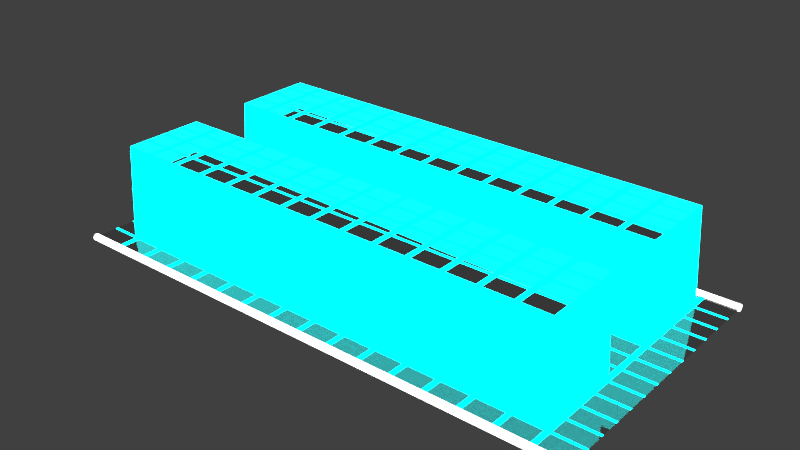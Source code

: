# Source: track01.005.blend  (saved by Blender 2.79.0; exported with 4.5.12 LTS)
import bpy
from mathutils import Matrix  # noqa: F401  (used for matrix-valued properties, if any)

bpy.ops.wm.read_factory_settings(use_empty=True)
scene = bpy.context.scene
scene.name = 'Scene'

# ---- collections
col_collection_1 = bpy.data.collections.new('Collection 1'); scene.collection.children.link(col_collection_1)

# ---- materials (node trees are filled in below, after node groups)
mat_neon_white = bpy.data.materials.new('neon_white')
mat_neon_white.alpha_threshold = 0.0
mat_neon_white.roughness = 0.5
mat_bottom_white_glass = bpy.data.materials.new('bottom_white_glass')
mat_bottom_white_glass.alpha_threshold = 0.0
mat_bottom_white_glass.roughness = 0.5
mat_bottom_white_glass.line_color = (0.0, 0.0, 0.0, 1.0)
mat_neon_light_blue = bpy.data.materials.new('neon_light_blue')
mat_neon_light_blue.alpha_threshold = 0.0
mat_neon_light_blue.roughness = 0.5

# ---- material node trees
mat_neon_white.use_nodes = True; mat_neon_white.node_tree.nodes.clear()
_N = mat_neon_white.node_tree.nodes; _L = mat_neon_white.node_tree.links
n0 = _N.new('ShaderNodeOutputMaterial'); n0.name = 'Material Output'; n0.location = (300, 300)
n1 = _N.new('ShaderNodeEmission'); n1.name = 'Emission'; n1.location = (10, 300)
n1.inputs[0].default_value = (0.8, 0.8, 0.8, 1.0)
n1.inputs[1].default_value = 5.0
_L.new(n1.outputs[0], n0.inputs[0])
n0.is_active_output = True
mat_bottom_white_glass.use_nodes = True; mat_bottom_white_glass.node_tree.nodes.clear()
_N = mat_bottom_white_glass.node_tree.nodes; _L = mat_bottom_white_glass.node_tree.links
n0 = _N.new('ShaderNodeOutputMaterial'); n0.name = 'Material Output'; n0.location = (300, 300)
n1 = _N.new('ShaderNodeBsdfGlass'); n1.name = 'Glass BSDF'; n1.location = (10, 300)
n1.distribution = 'BECKMANN'
n1.inputs[0].default_value = (0.7224, 0.7224, 0.7224, 1.0)
n1.inputs[2].default_value = 1.45
_L.new(n1.outputs[0], n0.inputs[0])
n0.is_active_output = True
mat_neon_light_blue.use_nodes = True; mat_neon_light_blue.node_tree.nodes.clear()
_N = mat_neon_light_blue.node_tree.nodes; _L = mat_neon_light_blue.node_tree.links
n0 = _N.new('ShaderNodeOutputMaterial'); n0.name = 'Material Output'; n0.location = (300, 300)
n1 = _N.new('ShaderNodeEmission'); n1.name = 'Emission'; n1.location = (10, 300)
n1.inputs[0].default_value = (0.0, 0.8, 0.7922, 1.0)
n1.inputs[1].default_value = 10.0
_L.new(n1.outputs[0], n0.inputs[0])
n0.is_active_output = True

# ---- world
world_world = bpy.data.worlds.new('World'); scene.world = world_world
world_world.color = (0.05088, 0.05088, 0.05088)
world_world.use_sun_shadow = False
world_world.sun_shadow_jitter_overblur = 0.0
world_world.cycles.sampling_method = 'MANUAL'

# ---- meshes
me_cylinder_002 = bpy.data.meshes.new('Cylinder.002')
me_cylinder_002.from_pydata([(-39.99, 21.0, -3.46e-06), (40.04, 21.0, 2.582e-06), (-39.99, 20.99, -0.09758), (40.04, 20.99, -0.09758), (-39.99, 20.96, -0.1914), (40.04, 20.96, -0.1914), (-39.99, 20.92, -0.2779), (40.04, 20.92, -0.2779), (-39.99, 20.85, -0.3537), (40.04, 20.85, -0.3537), (-39.99, 20.78, -0.4159), (40.04, 20.78, -0.4159), (-39.99, 20.69, -0.4621), (40.04, 20.69, -0.4621), (-39.99, 20.6, -0.4906), (40.04, 20.6, -0.4906), (-39.99, 20.5, -0.5002), (40.04, 20.5, -0.5002), (-39.99, 20.4, -0.4906), (40.04, 20.4, -0.4906), (-39.99, 20.31, -0.4621), (40.04, 20.31, -0.4621), (-39.99, 20.22, -0.4159), (40.04, 20.22, -0.4159), (-39.99, 20.15, -0.3537), (40.04, 20.15, -0.3537), (-39.99, 20.08, -0.2779), (40.04, 20.08, -0.2779), (-39.99, 20.04, -0.1914), (40.04, 20.04, -0.1914), (-39.99, 20.01, -0.09758), (40.04, 20.01, -0.09758), (-39.99, 20.0, -3.297e-06), (40.04, 20.0, 2.745e-06), (-39.99, 20.01, 0.09758), (40.04, 20.01, 0.09758), (-39.99, 20.04, 0.1914), (40.04, 20.04, 0.1914), (-39.99, 20.08, 0.2779), (40.04, 20.08, 0.2779), (-39.99, 20.15, 0.3537), (40.04, 20.15, 0.3537), (-39.99, 20.22, 0.4159), (40.04, 20.22, 0.4159), (-39.99, 20.31, 0.4621), (40.04, 20.31, 0.4621), (-39.99, 20.4, 0.4906), (40.04, 20.4, 0.4906), (-39.99, 20.5, 0.5002), (40.04, 20.5, 0.5002), (-39.99, 20.6, 0.4906), (40.04, 20.6, 0.4906), (-39.99, 20.69, 0.4621), (40.04, 20.69, 0.4621), (-39.99, 20.78, 0.4159), (40.04, 20.78, 0.4159), (-39.99, 20.85, 0.3537), (40.04, 20.85, 0.3537), (-39.99, 20.92, 0.2779), (40.04, 20.92, 0.2779), (-39.99, 20.96, 0.1914), (40.04, 20.96, 0.1914), (-39.99, 20.99, 0.09758), (40.04, 20.99, 0.09758), (-40.02, -20.0, -3.025e-06), (40.01, -20.0, 3.096e-06), (-40.02, -20.01, -0.09758), (40.01, -20.01, -0.09758), (-40.02, -20.04, -0.1914), (40.01, -20.04, -0.1914), (-40.02, -20.08, -0.2779), (40.01, -20.08, -0.2779), (-40.02, -20.15, -0.3537), (40.01, -20.15, -0.3537), (-40.02, -20.22, -0.4159), (40.01, -20.22, -0.4159), (-40.02, -20.31, -0.4621), (40.01, -20.31, -0.4621), (-40.02, -20.4, -0.4906), (40.01, -20.4, -0.4906), (-40.02, -20.5, -0.5002), (40.01, -20.5, -0.5002), (-40.02, -20.6, -0.4906), (40.01, -20.6, -0.4906), (-40.02, -20.69, -0.4621), (40.01, -20.69, -0.4621), (-40.02, -20.78, -0.4159), (40.01, -20.78, -0.4159), (-40.02, -20.85, -0.3537), (40.01, -20.85, -0.3537), (-40.02, -20.92, -0.2779), (40.01, -20.92, -0.2779), (-40.02, -20.96, -0.1914), (40.01, -20.96, -0.1914), (-40.02, -20.99, -0.09758), (40.01, -20.99, -0.09758), (-40.02, -21.0, -2.862e-06), (40.01, -21.0, 3.259e-06), (-40.02, -20.99, 0.09758), (40.01, -20.99, 0.09758), (-40.02, -20.96, 0.1914), (40.01, -20.96, 0.1914), (-40.02, -20.92, 0.2779), (40.01, -20.92, 0.2779), (-40.02, -20.85, 0.3537), (40.01, -20.85, 0.3537), (-40.02, -20.78, 0.4159), (40.01, -20.78, 0.4159), (-40.02, -20.69, 0.4621), (40.01, -20.69, 0.4621), (-40.02, -20.6, 0.4906), (40.01, -20.6, 0.4906), (-40.02, -20.5, 0.5002), (40.01, -20.5, 0.5002), (-40.02, -20.4, 0.4906), (40.01, -20.4, 0.4906), (-40.02, -20.31, 0.4621), (40.01, -20.31, 0.4621), (-40.02, -20.22, 0.4159), (40.01, -20.22, 0.4159), (-40.02, -20.15, 0.3537), (40.01, -20.15, 0.3537), (-40.02, -20.08, 0.2779), (40.01, -20.08, 0.2779), (-40.02, -20.04, 0.1914), (40.01, -20.04, 0.1914), (-40.02, -20.01, 0.09758), (40.01, -20.01, 0.09758), (-40.0, -20.0, -3.91e-09), (40.0, -20.0, 7.546e-08), (-40.0, 20.0, -3.91e-09), (40.0, 20.0, 7.546e-08), (-40.0, 16.72, -3.91e-09), (-40.0, 17.12, -3.91e-09), (-40.0, 13.65, -3.91e-09), (-40.0, 14.05, -3.91e-09), (-40.0, 10.57, -3.91e-09), (-40.0, 10.97, -3.91e-09), (-40.0, 7.492, -3.91e-09), (-40.0, 7.892, -3.91e-09), (-40.0, 4.415, -3.91e-09), (-40.0, 4.815, -3.91e-09), (-40.0, 1.338, -3.91e-09), (-40.0, 1.738, -3.91e-09), (-40.0, -1.738, -3.91e-09), (-40.0, -1.338, -3.91e-09), (-40.0, -4.815, -3.91e-09), (-40.0, -4.415, -3.91e-09), (-40.0, -7.892, -3.91e-09), (-40.0, -7.492, -3.91e-09), (-40.0, -10.97, -3.91e-09), (-40.0, -10.57, -3.91e-09), (-40.0, -14.05, -3.91e-09), (-40.0, -13.65, -3.91e-09), (-40.0, -17.12, -3.91e-09), (-40.0, -16.72, -3.91e-09), (40.0, -16.72, 7.546e-08), (40.0, -17.12, 7.546e-08), (40.0, -13.65, 7.546e-08), (40.0, -14.05, 7.546e-08), (40.0, -10.57, 7.546e-08), (40.0, -10.97, 7.546e-08), (40.0, -7.492, 7.546e-08), (40.0, -7.892, 7.546e-08), (40.0, -4.415, 7.546e-08), (40.0, -4.815, 7.546e-08), (40.0, -1.338, 7.546e-08), (40.0, -1.738, 7.546e-08), (40.0, 1.738, 7.546e-08), (40.0, 1.338, 7.546e-08), (40.0, 4.815, 7.546e-08), (40.0, 4.415, 7.546e-08), (40.0, 7.892, 7.546e-08), (40.0, 7.492, 7.546e-08), (40.0, 10.97, 7.546e-08), (40.0, 10.57, 7.546e-08), (40.0, 14.05, 7.546e-08), (40.0, 13.65, 7.546e-08), (40.0, 17.12, 7.546e-08), (40.0, 16.72, 7.546e-08), (-34.6, -20.0, 1.447e-09), (-35.4, -20.0, 6.53e-10), (-29.6, -20.0, 6.407e-09), (-30.4, -20.0, 5.614e-09), (-24.6, -20.0, 1.137e-08), (-25.4, -20.0, 1.057e-08), (-19.6, -20.0, 1.633e-08), (-20.4, -20.0, 1.553e-08), (-14.6, -20.0, 2.129e-08), (-15.4, -20.0, 2.049e-08), (-9.602, -20.0, 2.625e-08), (-10.4, -20.0, 2.546e-08), (-4.602, -20.0, 3.121e-08), (-5.402, -20.0, 3.042e-08), (0.3983, -20.0, 3.617e-08), (-0.4017, -20.0, 3.538e-08), (5.398, -20.0, 4.113e-08), (4.598, -20.0, 4.034e-08), (10.4, -20.0, 4.609e-08), (9.598, -20.0, 4.53e-08), (15.4, -20.0, 5.105e-08), (14.6, -20.0, 5.026e-08), (20.4, -20.0, 5.601e-08), (19.6, -20.0, 5.522e-08), (25.4, -20.0, 6.097e-08), (24.6, -20.0, 6.018e-08), (30.4, -20.0, 6.593e-08), (29.6, -20.0, 6.514e-08), (35.4, -20.0, 7.089e-08), (34.6, -20.0, 7.01e-08), (34.6, 20.0, 7.01e-08), (35.4, 20.0, 7.089e-08), (29.6, 20.0, 6.514e-08), (30.4, 20.0, 6.593e-08), (24.6, 20.0, 6.018e-08), (25.4, 20.0, 6.097e-08), (19.6, 20.0, 5.522e-08), (20.4, 20.0, 5.601e-08), (14.6, 20.0, 5.026e-08), (15.4, 20.0, 5.105e-08), (9.598, 20.0, 4.53e-08), (10.4, 20.0, 4.609e-08), (4.598, 20.0, 4.034e-08), (5.398, 20.0, 4.113e-08), (-0.4017, 20.0, 3.538e-08), (0.3983, 20.0, 3.617e-08), (-5.402, 20.0, 3.042e-08), (-4.602, 20.0, 3.121e-08), (-10.4, 20.0, 2.546e-08), (-9.602, 20.0, 2.625e-08), (-15.4, 20.0, 2.049e-08), (-14.6, 20.0, 2.129e-08), (-20.4, 20.0, 1.553e-08), (-19.6, 20.0, 1.633e-08), (-25.4, 20.0, 1.057e-08), (-24.6, 20.0, 1.137e-08), (-30.4, 20.0, 5.614e-09), (-29.6, 20.0, 6.407e-09), (-35.4, 20.0, 6.53e-10), (-34.6, 20.0, 1.447e-09), (35.4, -17.12, 7.089e-08), (35.4, -16.72, 7.089e-08), (34.6, -16.72, 14.43), (34.6, -17.12, 7.01e-08), (30.4, -17.12, 6.593e-08), (30.4, -16.72, 14.43), (29.6, -16.72, 14.43), (29.6, -17.12, 6.514e-08), (25.4, -17.12, 6.097e-08), (25.4, -16.72, 14.43), (24.6, -16.72, 14.43), (24.6, -17.12, 6.018e-08), (20.4, -17.12, 5.601e-08), (20.4, -16.72, 14.43), (19.6, -16.72, 14.43), (19.6, -17.12, 5.522e-08), (15.4, -17.12, 5.105e-08), (15.4, -16.72, 14.43), (14.6, -16.72, 14.43), (14.6, -17.12, 5.026e-08), (10.4, -17.12, 4.609e-08), (10.4, -16.72, 14.43), (9.598, -16.72, 14.43), (9.598, -17.12, 4.53e-08), (5.398, -17.12, 4.113e-08), (5.398, -16.72, 14.43), (4.598, -16.72, 14.43), (4.598, -17.12, 4.034e-08), (0.3983, -17.12, 3.617e-08), (0.3983, -16.72, 14.43), (-0.4017, -16.72, 14.43), (-0.4017, -17.12, 3.538e-08), (-4.602, -17.12, 3.121e-08), (-4.602, -16.72, 14.43), (-5.402, -16.72, 14.43), (-5.402, -17.12, 3.042e-08), (-9.602, -17.12, 2.625e-08), (-9.602, -16.72, 14.43), (-10.4, -16.72, 14.43), (-10.4, -17.12, 2.546e-08), (-14.6, -17.12, 2.129e-08), (-14.6, -16.72, 14.43), (-15.4, -16.72, 14.43), (-15.4, -17.12, 2.049e-08), (-19.6, -17.12, 1.633e-08), (-19.6, -16.72, 14.43), (-20.4, -16.72, 14.43), (-20.4, -17.12, 1.553e-08), (-24.6, -17.12, 1.137e-08), (-24.6, -16.72, 14.43), (-25.4, -16.72, 14.43), (-25.4, -17.12, 1.057e-08), (-29.6, -17.12, 6.407e-09), (-29.6, -16.72, 14.43), (-30.4, -16.72, 14.43), (-30.4, -17.12, 5.614e-09), (-35.4, -17.12, 6.53e-10), (-34.6, -17.12, 1.447e-09), (-34.6, -16.72, 14.43), (-35.4, -16.72, 6.53e-10), (35.4, -14.05, 7.089e-08), (35.4, -13.65, 7.089e-08), (34.6, -13.65, 14.43), (34.6, -14.05, 14.43), (30.4, -14.05, 14.43), (30.4, -13.65, 14.43), (29.6, -13.65, 14.43), (29.6, -14.05, 14.43), (25.4, -14.05, 14.43), (25.4, -13.65, 14.43), (24.6, -13.65, 14.43), (24.6, -14.05, 14.43), (20.4, -14.05, 14.43), (20.4, -13.65, 14.43), (19.6, -13.65, 14.43), (19.6, -14.05, 14.43), (15.4, -14.05, 14.43), (15.4, -13.65, 14.43), (14.6, -13.65, 14.43), (14.6, -14.05, 14.43), (10.4, -14.05, 14.43), (10.4, -13.65, 14.43), (9.598, -13.65, 14.43), (9.598, -14.05, 14.43), (5.398, -14.05, 14.43), (5.398, -13.65, 14.43), (4.598, -13.65, 14.43), (4.598, -14.05, 14.43), (0.3983, -14.05, 14.43), (0.3983, -13.65, 14.43), (-0.4017, -13.65, 14.43), (-0.4017, -14.05, 14.43), (-4.602, -14.05, 14.43), (-4.602, -13.65, 14.43), (-5.402, -13.65, 14.43), (-5.402, -14.05, 14.43), (-9.602, -14.05, 14.43), (-9.602, -13.65, 14.43), (-10.4, -13.65, 14.43), (-10.4, -14.05, 14.43), (-14.6, -14.05, 14.43), (-14.6, -13.65, 14.43), (-15.4, -13.65, 14.43), (-15.4, -14.05, 14.43), (-19.6, -14.05, 14.43), (-19.6, -13.65, 14.43), (-20.4, -13.65, 14.43), (-20.4, -14.05, 14.43), (-24.6, -14.05, 14.43), (-24.6, -13.65, 14.43), (-25.4, -13.65, 14.43), (-25.4, -14.05, 14.43), (-29.6, -14.05, 14.43), (-29.6, -13.65, 14.43), (-30.4, -13.65, 14.43), (-30.4, -14.05, 14.43), (-35.4, -14.05, 6.53e-10), (-34.6, -14.05, 14.43), (-34.6, -13.65, 14.43), (-35.4, -13.65, 6.53e-10), (35.4, -10.97, 7.089e-08), (35.4, -10.57, 7.089e-08), (34.6, -10.57, 14.43), (34.6, -10.97, 14.43), (30.4, -10.97, 14.43), (30.4, -10.57, 14.43), (29.6, -10.57, 14.43), (29.6, -10.97, 14.43), (25.4, -10.97, 14.43), (25.4, -10.57, 14.43), (24.6, -10.57, 14.43), (24.6, -10.97, 14.43), (20.4, -10.97, 14.43), (20.4, -10.57, 14.43), (19.6, -10.57, 14.43), (19.6, -10.97, 14.43), (15.4, -10.97, 14.43), (15.4, -10.57, 14.43), (14.6, -10.57, 14.43), (14.6, -10.97, 14.43), (10.4, -10.97, 14.43), (10.4, -10.57, 14.43), (9.598, -10.57, 14.43), (9.598, -10.97, 14.43), (5.398, -10.97, 14.43), (5.398, -10.57, 14.43), (4.598, -10.57, 14.43), (4.598, -10.97, 14.43), (0.3983, -10.97, 14.43), (0.3983, -10.57, 14.43), (-0.4017, -10.57, 14.43), (-0.4017, -10.97, 14.43), (-4.602, -10.97, 14.43), (-4.602, -10.57, 14.43), (-5.402, -10.57, 14.43), (-5.402, -10.97, 14.43), (-9.602, -10.97, 14.43), (-9.602, -10.57, 14.43), (-10.4, -10.57, 14.43), (-10.4, -10.97, 14.43), (-14.6, -10.97, 14.43), (-14.6, -10.57, 14.43), (-15.4, -10.57, 14.43), (-15.4, -10.97, 14.43), (-19.6, -10.97, 14.43), (-19.6, -10.57, 14.43), (-20.4, -10.57, 14.43), (-20.4, -10.97, 14.43), (-24.6, -10.97, 14.43), (-24.6, -10.57, 14.43), (-25.4, -10.57, 14.43), (-25.4, -10.97, 14.43), (-29.6, -10.97, 14.43), (-29.6, -10.57, 14.43), (-30.4, -10.57, 14.43), (-30.4, -10.97, 14.43), (-35.4, -10.97, 6.53e-10), (-34.6, -10.97, 14.43), (-34.6, -10.57, 14.43), (-35.4, -10.57, 6.53e-10), (35.4, -7.892, 7.089e-08), (35.4, -7.492, 7.089e-08), (34.6, -7.492, 14.43), (34.6, -7.892, 14.43), (30.4, -7.892, 14.43), (30.4, -7.492, 14.43), (29.6, -7.492, 14.43), (29.6, -7.892, 14.43), (25.4, -7.892, 14.43), (25.4, -7.492, 14.43), (24.6, -7.492, 14.43), (24.6, -7.892, 14.43), (20.4, -7.892, 14.43), (20.4, -7.492, 14.43), (19.6, -7.492, 14.43), (19.6, -7.892, 14.43), (15.4, -7.892, 14.43), (15.4, -7.492, 14.43), (14.6, -7.492, 14.43), (14.6, -7.892, 14.43), (10.4, -7.892, 14.43), (10.4, -7.492, 14.43), (9.598, -7.492, 14.43), (9.598, -7.892, 14.43), (5.398, -7.892, 14.43), (5.398, -7.492, 14.43), (4.598, -7.492, 14.43), (4.598, -7.892, 14.43), (0.3983, -7.892, 14.43), (0.3983, -7.492, 14.43), (-0.4017, -7.492, 14.43), (-0.4017, -7.892, 14.43), (-4.602, -7.892, 14.43), (-4.602, -7.492, 14.43), (-5.402, -7.492, 14.43), (-5.402, -7.892, 14.43), (-9.602, -7.892, 14.43), (-9.602, -7.492, 14.43), (-10.4, -7.492, 14.43), (-10.4, -7.892, 14.43), (-14.6, -7.892, 14.43), (-14.6, -7.492, 14.43), (-15.4, -7.492, 14.43), (-15.4, -7.892, 14.43), (-19.6, -7.892, 14.43), (-19.6, -7.492, 14.43), (-20.4, -7.492, 14.43), (-20.4, -7.892, 14.43), (-24.6, -7.892, 14.43), (-24.6, -7.492, 14.43), (-25.4, -7.492, 14.43), (-25.4, -7.892, 14.43), (-29.6, -7.892, 14.43), (-29.6, -7.492, 14.43), (-30.4, -7.492, 14.43), (-30.4, -7.892, 14.43), (-35.4, -7.892, 6.53e-10), (-34.6, -7.892, 14.43), (-34.6, -7.492, 14.43), (-35.4, -7.492, 6.53e-10), (35.4, -4.815, 7.089e-08), (35.4, -4.415, 7.089e-08), (34.6, -4.415, -0.006127), (34.6, -4.815, 14.43), (30.4, -4.815, 14.43), (30.4, -4.415, -0.006127), (29.6, -4.415, -0.006127), (29.6, -4.815, 14.43), (25.4, -4.815, 14.43), (25.4, -4.415, -0.006127), (24.6, -4.415, -0.006127), (24.6, -4.815, 14.43), (20.4, -4.815, 14.43), (20.4, -4.415, -0.006128), (19.6, -4.415, -0.006127), (19.6, -4.815, 14.43), (15.4, -4.815, 14.43), (15.4, -4.415, -0.006127), (14.6, -4.415, -0.006127), (14.6, -4.815, 14.43), (10.4, -4.815, 14.43), (10.4, -4.415, -0.006127), (9.598, -4.415, -0.006127), (9.598, -4.815, 14.43), (5.398, -4.815, 14.43), (5.398, -4.415, -0.006127), (4.598, -4.415, -0.006127), (4.598, -4.815, 14.43), (0.3983, -4.815, 14.43), (0.3983, -4.415, -0.006127), (-0.4017, -4.415, -0.006127), (-0.4017, -4.815, 14.43), (-4.602, -4.815, 14.43), (-4.602, -4.415, -0.006128), (-5.402, -4.415, -0.006128), (-5.402, -4.815, 14.43), (-9.602, -4.815, 14.43), (-9.602, -4.415, -0.006127), (-10.4, -4.415, -0.006127), (-10.4, -4.815, 14.43), (-14.6, -4.815, 14.43), (-14.6, -4.415, -0.006127), (-15.4, -4.415, -0.006127), (-15.4, -4.815, 14.43), (-19.6, -4.815, 14.43), (-19.6, -4.415, -0.006127), (-20.4, -4.415, -0.006127), (-20.4, -4.815, 14.43), (-24.6, -4.815, 14.43), (-24.6, -4.415, -0.006127), (-25.4, -4.415, -0.006127), (-25.4, -4.815, 14.43), (-29.6, -4.815, 14.43), (-29.6, -4.415, -0.006128), (-30.4, -4.415, -0.006128), (-30.4, -4.815, 14.43), (-35.4, -4.815, 6.53e-10), (-34.6, -4.815, 14.43), (-34.6, -4.415, -0.006127), (-35.4, -4.415, 6.53e-10), (35.4, -1.738, 7.089e-08), (35.4, -1.338, 7.089e-08), (34.6, -1.338, 7.01e-08), (34.6, -1.738, -0.006127), (30.4, -1.738, -0.006127), (30.4, -1.338, 6.593e-08), (29.6, -1.338, 6.514e-08), (29.6, -1.738, -0.006127), (25.4, -1.738, -0.006127), (25.4, -1.338, 6.097e-08), (24.6, -1.338, 6.018e-08), (24.6, -1.738, -0.006127), (20.4, -1.738, -0.006128), (20.4, -1.338, 5.601e-08), (19.6, -1.338, 5.522e-08), (19.6, -1.738, -0.006127), (15.4, -1.738, -0.006127), (15.4, -1.338, 5.105e-08), (14.6, -1.338, 5.026e-08), (14.6, -1.738, -0.006127), (10.4, -1.738, -0.006127), (10.4, -1.338, 4.609e-08), (9.598, -1.338, 4.53e-08), (9.598, -1.738, -0.006127), (5.398, -1.738, -0.006127), (5.398, -1.338, 4.113e-08), (4.598, -1.338, 4.034e-08), (4.598, -1.738, -0.006127), (0.3983, -1.738, -0.006127), (0.3983, -1.338, 3.617e-08), (-0.4017, -1.338, 3.538e-08), (-0.4017, -1.738, -0.006127), (-4.602, -1.738, -0.006128), (-4.602, -1.338, 3.121e-08), (-5.402, -1.338, 3.042e-08), (-5.402, -1.738, -0.006128), (-9.602, -1.738, -0.006127), (-9.602, -1.338, 2.625e-08), (-10.4, -1.338, 2.546e-08), (-10.4, -1.738, -0.006127), (-14.6, -1.738, -0.006127), (-14.6, -1.338, 2.129e-08), (-15.4, -1.338, 2.049e-08), (-15.4, -1.738, -0.006127), (-19.6, -1.738, -0.006127), (-19.6, -1.338, 1.633e-08), (-20.4, -1.338, 1.553e-08), (-20.4, -1.738, -0.006127), (-24.6, -1.738, -0.006127), (-24.6, -1.338, 1.137e-08), (-25.4, -1.338, 1.057e-08), (-25.4, -1.738, -0.006127), (-29.6, -1.738, -0.006128), (-29.6, -1.338, 6.407e-09), (-30.4, -1.338, 5.614e-09), (-30.4, -1.738, -0.006128), (-35.4, -1.738, 6.53e-10), (-34.6, -1.738, -0.006127), (-34.6, -1.338, 1.447e-09), (-35.4, -1.338, 6.53e-10), (35.4, 1.338, 7.089e-08), (35.4, 1.738, 7.089e-08), (34.6, 1.738, 7.01e-08), (34.6, 1.338, 7.01e-08), (30.4, 1.338, 6.593e-08), (30.4, 1.738, 6.593e-08), (29.6, 1.738, 6.514e-08), (29.6, 1.338, 6.514e-08), (25.4, 1.338, 6.097e-08), (25.4, 1.738, 6.097e-08), (24.6, 1.738, 6.018e-08), (24.6, 1.338, 6.018e-08), (20.4, 1.338, 5.601e-08), (20.4, 1.738, 5.601e-08), (19.6, 1.738, 5.522e-08), (19.6, 1.338, 5.522e-08), (15.4, 1.338, 5.105e-08), (15.4, 1.738, 5.105e-08), (14.6, 1.738, 5.026e-08), (14.6, 1.338, 5.026e-08), (10.4, 1.338, 4.609e-08), (10.4, 1.738, 4.609e-08), (9.598, 1.738, 4.53e-08), (9.598, 1.338, 4.53e-08), (5.398, 1.338, 4.113e-08), (5.398, 1.738, 4.113e-08), (4.598, 1.738, 4.034e-08), (4.598, 1.338, 4.034e-08), (0.3983, 1.338, 3.617e-08), (0.3983, 1.738, 3.617e-08), (-0.4017, 1.738, 3.538e-08), (-0.4017, 1.338, 3.538e-08), (-4.602, 1.338, 3.121e-08), (-4.602, 1.738, 3.121e-08), (-5.402, 1.738, 3.042e-08), (-5.402, 1.338, 3.042e-08), (-9.602, 1.338, 2.625e-08), (-9.602, 1.738, 2.625e-08), (-10.4, 1.738, 2.546e-08), (-10.4, 1.338, 2.546e-08), (-14.6, 1.338, 2.129e-08), (-14.6, 1.738, 2.129e-08), (-15.4, 1.738, 2.049e-08), (-15.4, 1.338, 2.049e-08), (-19.6, 1.338, 1.633e-08), (-19.6, 1.738, 1.633e-08), (-20.4, 1.738, 1.553e-08), (-20.4, 1.338, 1.553e-08), (-24.6, 1.338, 1.137e-08), (-24.6, 1.738, 1.137e-08), (-25.4, 1.738, 1.057e-08), (-25.4, 1.338, 1.057e-08), (-29.6, 1.338, 6.407e-09), (-29.6, 1.738, 6.407e-09), (-30.4, 1.738, 5.614e-09), (-30.4, 1.338, 5.614e-09), (-35.4, 1.338, 6.53e-10), (-34.6, 1.338, 1.447e-09), (-34.6, 1.738, 1.447e-09), (-35.4, 1.738, 6.53e-10), (35.4, 4.415, 7.089e-08), (35.4, 4.815, 7.089e-08), (34.6, 4.815, 14.43), (34.6, 4.415, 7.01e-08), (30.4, 4.415, 6.593e-08), (30.4, 4.815, 14.43), (29.6, 4.815, 14.43), (29.6, 4.415, 6.514e-08), (25.4, 4.415, 6.097e-08), (25.4, 4.815, 14.43), (24.6, 4.815, 14.43), (24.6, 4.415, 6.018e-08), (20.4, 4.415, 5.601e-08), (20.4, 4.815, 14.43), (19.6, 4.815, 14.43), (19.6, 4.415, 5.522e-08), (15.4, 4.415, 5.105e-08), (15.4, 4.815, 14.43), (14.6, 4.815, 14.43), (14.6, 4.415, 5.026e-08), (10.4, 4.415, 4.609e-08), (10.4, 4.815, 14.43), (9.598, 4.815, 14.43), (9.598, 4.415, 4.53e-08), (5.398, 4.415, 4.113e-08), (5.398, 4.815, 14.43), (4.598, 4.815, 14.43), (4.598, 4.415, 4.034e-08), (0.3983, 4.415, 3.617e-08), (0.3983, 4.815, 14.43), (-0.4017, 4.815, 14.43), (-0.4017, 4.415, 3.538e-08), (-4.602, 4.415, 3.121e-08), (-4.602, 4.815, 14.43), (-5.402, 4.815, 14.43), (-5.402, 4.415, 3.042e-08), (-9.602, 4.415, 2.625e-08), (-9.602, 4.815, 14.43), (-10.4, 4.815, 14.43), (-10.4, 4.415, 2.546e-08), (-14.6, 4.415, 2.129e-08), (-14.6, 4.815, 14.43), (-15.4, 4.815, 14.43), (-15.4, 4.415, 2.049e-08), (-19.6, 4.415, 1.633e-08), (-19.6, 4.815, 14.43), (-20.4, 4.815, 14.43), (-20.4, 4.415, 1.553e-08), (-24.6, 4.415, 1.137e-08), (-24.6, 4.815, 14.43), (-25.4, 4.815, 14.43), (-25.4, 4.415, 1.057e-08), (-29.6, 4.415, 6.407e-09), (-29.6, 4.815, 14.43), (-30.4, 4.815, 14.43), (-30.4, 4.415, 5.614e-09), (-35.4, 4.415, 6.53e-10), (-34.6, 4.415, 1.447e-09), (-34.6, 4.815, 14.43), (-35.4, 4.815, 6.53e-10), (35.4, 7.492, 7.089e-08), (35.4, 7.892, 7.089e-08), (34.6, 7.892, 14.43), (34.6, 7.492, 14.43), (30.4, 7.492, 14.43), (30.4, 7.892, 14.43), (29.6, 7.892, 14.43), (29.6, 7.492, 14.43), (25.4, 7.492, 14.43), (25.4, 7.892, 14.43), (24.6, 7.892, 14.43), (24.6, 7.492, 14.43), (20.4, 7.492, 14.43), (20.4, 7.892, 14.43), (19.6, 7.892, 14.43), (19.6, 7.492, 14.43), (15.4, 7.492, 14.43), (15.4, 7.892, 14.43), (14.6, 7.892, 14.43), (14.6, 7.492, 14.43), (10.4, 7.492, 14.43), (10.4, 7.892, 14.43), (9.598, 7.892, 14.43), (9.598, 7.492, 14.43), (5.398, 7.492, 14.43), (5.398, 7.892, 14.43), (4.598, 7.892, 14.43), (4.598, 7.492, 14.43), (0.3983, 7.492, 14.43), (0.3983, 7.892, 14.43), (-0.4017, 7.892, 14.43), (-0.4017, 7.492, 14.43), (-4.602, 7.492, 14.43), (-4.602, 7.892, 14.43), (-5.402, 7.892, 14.43), (-5.402, 7.492, 14.43), (-9.602, 7.492, 14.43), (-9.602, 7.892, 14.43), (-10.4, 7.892, 14.43), (-10.4, 7.492, 14.43), (-14.6, 7.492, 14.43), (-14.6, 7.892, 14.43), (-15.4, 7.892, 14.43), (-15.4, 7.492, 14.43), (-19.6, 7.492, 14.43), (-19.6, 7.892, 14.43), (-20.4, 7.892, 14.43), (-20.4, 7.492, 14.43), (-24.6, 7.492, 14.43), (-24.6, 7.892, 14.43), (-25.4, 7.892, 14.43), (-25.4, 7.492, 14.43), (-29.6, 7.492, 14.43), (-29.6, 7.892, 14.43), (-30.4, 7.892, 14.43), (-30.4, 7.492, 14.43), (-35.4, 7.492, 6.53e-10), (-34.6, 7.492, 14.43), (-34.6, 7.892, 14.43), (-35.4, 7.892, 6.53e-10), (35.4, 10.57, 7.089e-08), (35.4, 10.97, 7.089e-08), (34.6, 10.97, 14.43), (34.6, 10.57, 14.43), (30.4, 10.57, 14.43), (30.4, 10.97, 14.43), (29.6, 10.97, 14.43), (29.6, 10.57, 14.43), (25.4, 10.57, 14.43), (25.4, 10.97, 14.43), (24.6, 10.97, 14.43), (24.6, 10.57, 14.43), (20.4, 10.57, 14.43), (20.4, 10.97, 14.43), (19.6, 10.97, 14.43), (19.6, 10.57, 14.43), (15.4, 10.57, 14.43), (15.4, 10.97, 14.43), (14.6, 10.97, 14.43), (14.6, 10.57, 14.43), (10.4, 10.57, 14.43), (10.4, 10.97, 14.43), (9.598, 10.97, 14.43), (9.598, 10.57, 14.43), (5.398, 10.57, 14.43), (5.398, 10.97, 14.43), (4.598, 10.97, 14.43), (4.598, 10.57, 14.43), (0.3983, 10.57, 14.43), (0.3983, 10.97, 14.43), (-0.4017, 10.97, 14.43), (-0.4017, 10.57, 14.43), (-4.602, 10.57, 14.43), (-4.602, 10.97, 14.43), (-5.402, 10.97, 14.43), (-5.402, 10.57, 14.43), (-9.602, 10.57, 14.43), (-9.602, 10.97, 14.43), (-10.4, 10.97, 14.43), (-10.4, 10.57, 14.43), (-14.6, 10.57, 14.43), (-14.6, 10.97, 14.43), (-15.4, 10.97, 14.43), (-15.4, 10.57, 14.43), (-19.6, 10.57, 14.43), (-19.6, 10.97, 14.43), (-20.4, 10.97, 14.43), (-20.4, 10.57, 14.43), (-24.6, 10.57, 14.43), (-24.6, 10.97, 14.43), (-25.4, 10.97, 14.43), (-25.4, 10.57, 14.43), (-29.6, 10.57, 14.43), (-29.6, 10.97, 14.43), (-30.4, 10.97, 14.43), (-30.4, 10.57, 14.43), (-35.4, 10.57, 6.53e-10), (-34.6, 10.57, 14.43), (-34.6, 10.97, 14.43), (-35.4, 10.97, 6.53e-10), (35.4, 13.65, 7.089e-08), (35.4, 14.05, 7.089e-08), (34.6, 14.05, 14.43), (34.6, 13.65, 14.43), (30.4, 13.65, 14.43), (30.4, 14.05, 14.43), (29.6, 14.05, 14.43), (29.6, 13.65, 14.43), (25.4, 13.65, 14.43), (25.4, 14.05, 14.43), (24.6, 14.05, 14.43), (24.6, 13.65, 14.43), (20.4, 13.65, 14.43), (20.4, 14.05, 14.43), (19.6, 14.05, 14.43), (19.6, 13.65, 14.43), (15.4, 13.65, 14.43), (15.4, 14.05, 14.43), (14.6, 14.05, 14.43), (14.6, 13.65, 14.43), (10.4, 13.65, 14.43), (10.4, 14.05, 14.43), (9.598, 14.05, 14.43), (9.598, 13.65, 14.43), (5.398, 13.65, 14.43), (5.398, 14.05, 14.43), (4.598, 14.05, 14.43), (4.598, 13.65, 14.43), (0.3983, 13.65, 14.43), (0.3983, 14.05, 14.43), (-0.4017, 14.05, 14.43), (-0.4017, 13.65, 14.43), (-4.602, 13.65, 14.43), (-4.602, 14.05, 14.43), (-5.402, 14.05, 14.43), (-5.402, 13.65, 14.43), (-9.602, 13.65, 14.43), (-9.602, 14.05, 14.43), (-10.4, 14.05, 14.43), (-10.4, 13.65, 14.43), (-14.6, 13.65, 14.43), (-14.6, 14.05, 14.43), (-15.4, 14.05, 14.43), (-15.4, 13.65, 14.43), (-19.6, 13.65, 14.43), (-19.6, 14.05, 14.43), (-20.4, 14.05, 14.43), (-20.4, 13.65, 14.43), (-24.6, 13.65, 14.43), (-24.6, 14.05, 14.43), (-25.4, 14.05, 14.43), (-25.4, 13.65, 14.43), (-29.6, 13.65, 14.43), (-29.6, 14.05, 14.43), (-30.4, 14.05, 14.43), (-30.4, 13.65, 14.43), (-35.4, 13.65, 6.53e-10), (-34.6, 13.65, 14.43), (-34.6, 14.05, 14.43), (-35.4, 14.05, 6.53e-10), (35.4, 17.12, 7.089e-08), (34.6, 17.12, 7.01e-08), (34.6, 16.72, 14.43), (35.4, 16.72, 7.089e-08), (30.4, 17.12, 6.593e-08), (29.6, 17.12, 6.514e-08), (29.6, 16.72, 14.43), (30.4, 16.72, 14.43), (25.4, 17.12, 6.097e-08), (24.6, 17.12, 6.018e-08), (24.6, 16.72, 14.43), (25.4, 16.72, 14.43), (20.4, 17.12, 5.601e-08), (19.6, 17.12, 5.522e-08), (19.6, 16.72, 14.43), (20.4, 16.72, 14.43), (15.4, 17.12, 5.105e-08), (14.6, 17.12, 5.026e-08), (14.6, 16.72, 14.43), (15.4, 16.72, 14.43), (10.4, 17.12, 4.609e-08), (9.598, 17.12, 4.53e-08), (9.598, 16.72, 14.43), (10.4, 16.72, 14.43), (5.398, 17.12, 4.113e-08), (4.598, 17.12, 4.034e-08), (4.598, 16.72, 14.43), (5.398, 16.72, 14.43), (0.3983, 17.12, 3.617e-08), (-0.4017, 17.12, 3.538e-08), (-0.4017, 16.72, 14.43), (0.3983, 16.72, 14.43), (-4.602, 17.12, 3.121e-08), (-5.402, 17.12, 3.042e-08), (-5.402, 16.72, 14.43), (-4.602, 16.72, 14.43), (-9.602, 17.12, 2.625e-08), (-10.4, 17.12, 2.546e-08), (-10.4, 16.72, 14.43), (-9.602, 16.72, 14.43), (-14.6, 17.12, 2.129e-08), (-15.4, 17.12, 2.049e-08), (-15.4, 16.72, 14.43), (-14.6, 16.72, 14.43), (-19.6, 17.12, 1.633e-08), (-20.4, 17.12, 1.553e-08), (-20.4, 16.72, 14.43), (-19.6, 16.72, 14.43), (-24.6, 17.12, 1.137e-08), (-25.4, 17.12, 1.057e-08), (-25.4, 16.72, 14.43), (-24.6, 16.72, 14.43), (-29.6, 17.12, 6.407e-09), (-30.4, 17.12, 5.614e-09), (-30.4, 16.72, 14.43), (-29.6, 16.72, 14.43), (-35.4, 17.12, 6.53e-10), (-35.4, 16.72, 6.53e-10), (-34.6, 16.72, 14.43), (-34.6, 17.12, 1.447e-09)], [], [(0, 1, 3, 2), (2, 3, 5, 4), (4, 5, 7, 6), (6, 7, 9, 8), (8, 9, 11, 10), (10, 11, 13, 12), (12, 13, 15, 14), (14, 15, 17, 16), (16, 17, 19, 18), (18, 19, 21, 20), (20, 21, 23, 22), (22, 23, 25, 24), (24, 25, 27, 26), (26, 27, 29, 28), (28, 29, 31, 30), (30, 31, 33, 32), (32, 33, 35, 34), (34, 35, 37, 36), (36, 37, 39, 38), (38, 39, 41, 40), (40, 41, 43, 42), (42, 43, 45, 44), (44, 45, 47, 46), (46, 47, 49, 48), (48, 49, 51, 50), (50, 51, 53, 52), (52, 53, 55, 54), (54, 55, 57, 56), (56, 57, 59, 58), (58, 59, 61, 60), (3, 1, 63, 61, 59, 57, 55, 53, 51, 49, 47, 45, 43, 41, 39, 37, 35, 33, 31, 29, 27, 25, 23, 21, 19, 17, 15, 13, 11, 9, 7, 5), (60, 61, 63, 62), (62, 63, 1, 0), (0, 2, 4, 6, 8, 10, 12, 14, 16, 18, 20, 22, 24, 26, 28, 30, 32, 34, 36, 38, 40, 42, 44, 46, 48, 50, 52, 54, 56, 58, 60, 62), (64, 65, 67, 66), (66, 67, 69, 68), (68, 69, 71, 70), (70, 71, 73, 72), (72, 73, 75, 74), (74, 75, 77, 76), (76, 77, 79, 78), (78, 79, 81, 80), (80, 81, 83, 82), (82, 83, 85, 84), (84, 85, 87, 86), (86, 87, 89, 88), (88, 89, 91, 90), (90, 91, 93, 92), (92, 93, 95, 94), (94, 95, 97, 96), (96, 97, 99, 98), (98, 99, 101, 100), (100, 101, 103, 102), (102, 103, 105, 104), (104, 105, 107, 106), (106, 107, 109, 108), (108, 109, 111, 110), (110, 111, 113, 112), (112, 113, 115, 114), (114, 115, 117, 116), (116, 117, 119, 118), (118, 119, 121, 120), (120, 121, 123, 122), (122, 123, 125, 124), (67, 65, 127, 125, 123, 121, 119, 117, 115, 113, 111, 109, 107, 105, 103, 101, 99, 97, 95, 93, 91, 89, 87, 85, 83, 81, 79, 77, 75, 73, 71, 69), (124, 125, 127, 126), (126, 127, 65, 64), (64, 66, 68, 70, 72, 74, 76, 78, 80, 82, 84, 86, 88, 90, 92, 94, 96, 98, 100, 102, 104, 106, 108, 110, 112, 114, 116, 118, 120, 122, 124, 126), (180, 183, 295, 297), (241, 156, 159, 300), (301, 158, 161, 360), (361, 160, 163, 420), (421, 162, 165, 480), (481, 164, 167, 540), (541, 166, 169, 600), (601, 168, 171, 660), (661, 170, 173, 720), (721, 172, 175, 780), (781, 174, 177, 840), (841, 176, 179, 903), (900, 178, 131, 211), (137, 839, 896, 134), (898, 894, 954, 958), (893, 890, 950, 955), (889, 886, 946, 951), (885, 882, 942, 947), (881, 878, 938, 943), (877, 874, 934, 939), (873, 870, 930, 935), (869, 866, 926, 931), (865, 862, 922, 927), (861, 858, 918, 923), (857, 854, 914, 919), (853, 850, 910, 915), (849, 846, 906, 911), (139, 779, 836, 136), (845, 842, 902, 907), (838, 834, 895, 897), (833, 830, 891, 892), (829, 826, 887, 888), (825, 822, 883, 884), (821, 818, 879, 880), (817, 814, 875, 876), (813, 810, 871, 872), (809, 806, 867, 868), (805, 802, 863, 864), (801, 798, 859, 860), (797, 794, 855, 856), (793, 790, 851, 852), (789, 786, 847, 848), (141, 719, 776, 138), (785, 782, 843, 844), (778, 774, 835, 837), (773, 770, 831, 832), (769, 766, 827, 828), (765, 762, 823, 824), (761, 758, 819, 820), (757, 754, 815, 816), (753, 750, 811, 812), (749, 746, 807, 808), (745, 742, 803, 804), (741, 738, 799, 800), (737, 734, 795, 796), (733, 730, 791, 792), (729, 726, 787, 788), (143, 659, 716, 140), (725, 722, 783, 784), (718, 714, 775, 777), (713, 710, 771, 772), (709, 706, 767, 768), (705, 702, 763, 764), (701, 698, 759, 760), (697, 694, 755, 756), (693, 690, 751, 752), (689, 686, 747, 748), (685, 682, 743, 744), (681, 678, 739, 740), (677, 674, 735, 736), (673, 670, 731, 732), (669, 666, 727, 728), (145, 599, 656, 142), (665, 662, 723, 724), (658, 654, 715, 717), (653, 650, 711, 712), (649, 646, 707, 708), (645, 642, 703, 704), (641, 638, 699, 700), (637, 634, 695, 696), (633, 630, 691, 692), (629, 626, 687, 688), (625, 622, 683, 684), (621, 618, 679, 680), (617, 614, 675, 676), (613, 610, 671, 672), (609, 606, 667, 668), (147, 539, 596, 144), (605, 602, 663, 664), (598, 594, 655, 657), (593, 590, 651, 652), (589, 586, 647, 648), (585, 582, 643, 644), (581, 578, 639, 640), (577, 574, 635, 636), (573, 570, 631, 632), (569, 566, 627, 628), (565, 562, 623, 624), (561, 558, 619, 620), (557, 554, 615, 616), (553, 550, 611, 612), (549, 546, 607, 608), (149, 479, 536, 146), (545, 542, 603, 604), (538, 534, 595, 597), (533, 530, 591, 592), (529, 526, 587, 588), (525, 522, 583, 584), (521, 518, 579, 580), (517, 514, 575, 576), (513, 510, 571, 572), (509, 506, 567, 568), (505, 502, 563, 564), (501, 498, 559, 560), (497, 494, 555, 556), (493, 490, 551, 552), (489, 486, 547, 548), (151, 419, 476, 148), (485, 482, 543, 544), (478, 474, 535, 537), (473, 470, 531, 532), (469, 466, 527, 528), (465, 462, 523, 524), (461, 458, 519, 520), (457, 454, 515, 516), (453, 450, 511, 512), (449, 446, 507, 508), (445, 442, 503, 504), (441, 438, 499, 500), (437, 434, 495, 496), (433, 430, 491, 492), (429, 426, 487, 488), (153, 359, 416, 150), (425, 422, 483, 484), (418, 414, 475, 477), (413, 410, 471, 472), (409, 406, 467, 468), (405, 402, 463, 464), (401, 398, 459, 460), (397, 394, 455, 456), (393, 390, 451, 452), (389, 386, 447, 448), (385, 382, 443, 444), (381, 378, 439, 440), (377, 374, 435, 436), (373, 370, 431, 432), (369, 366, 427, 428), (155, 299, 356, 152), (365, 362, 423, 424), (358, 354, 415, 417), (353, 350, 411, 412), (349, 346, 407, 408), (345, 342, 403, 404), (341, 338, 399, 400), (337, 334, 395, 396), (333, 330, 391, 392), (329, 326, 387, 388), (325, 322, 383, 384), (321, 318, 379, 380), (317, 314, 375, 376), (313, 310, 371, 372), (309, 306, 367, 368), (128, 181, 296, 154), (305, 302, 363, 364), (298, 294, 355, 357), (293, 290, 351, 352), (289, 286, 347, 348), (285, 282, 343, 344), (281, 278, 339, 340), (277, 274, 335, 336), (273, 270, 331, 332), (269, 266, 327, 328), (265, 262, 323, 324), (261, 258, 319, 320), (257, 254, 315, 316), (253, 250, 311, 312), (249, 246, 307, 308), (208, 129, 157, 240), (182, 185, 291, 292), (184, 187, 287, 288), (186, 189, 283, 284), (188, 191, 279, 280), (190, 193, 275, 276), (192, 195, 271, 272), (194, 197, 267, 268), (196, 199, 263, 264), (198, 201, 259, 260), (200, 203, 255, 256), (202, 205, 251, 252), (204, 207, 247, 248), (206, 209, 243, 244), (904, 901, 210, 213), (135, 899, 957, 132), (245, 242, 303, 304), (959, 953, 236, 239), (952, 949, 234, 237), (948, 945, 232, 235), (944, 941, 230, 233), (940, 937, 228, 231), (936, 933, 226, 229), (932, 929, 224, 227), (928, 925, 222, 225), (924, 921, 220, 223), (920, 917, 218, 221), (916, 913, 216, 219), (912, 909, 214, 217), (908, 905, 212, 215), (240, 241, 242, 243), (244, 245, 246, 247), (248, 249, 250, 251), (252, 253, 254, 255), (256, 257, 258, 259), (260, 261, 262, 263), (264, 265, 266, 267), (268, 269, 270, 271), (272, 273, 274, 275), (276, 277, 278, 279), (280, 281, 282, 283), (284, 285, 286, 287), (288, 289, 290, 291), (292, 293, 294, 295), (296, 297, 298, 299), (300, 301, 302, 303), (304, 305, 306, 307), (308, 309, 310, 311), (312, 313, 314, 315), (316, 317, 318, 319), (320, 321, 322, 323), (324, 325, 326, 327), (328, 329, 330, 331), (332, 333, 334, 335), (336, 337, 338, 339), (340, 341, 342, 343), (344, 345, 346, 347), (348, 349, 350, 351), (352, 353, 354, 355), (356, 357, 358, 359), (360, 361, 362, 363), (364, 365, 366, 367), (368, 369, 370, 371), (372, 373, 374, 375), (376, 377, 378, 379), (380, 381, 382, 383), (384, 385, 386, 387), (388, 389, 390, 391), (392, 393, 394, 395), (396, 397, 398, 399), (400, 401, 402, 403), (404, 405, 406, 407), (408, 409, 410, 411), (412, 413, 414, 415), (416, 417, 418, 419), (420, 421, 422, 423), (424, 425, 426, 427), (428, 429, 430, 431), (432, 433, 434, 435), (436, 437, 438, 439), (440, 441, 442, 443), (444, 445, 446, 447), (448, 449, 450, 451), (452, 453, 454, 455), (456, 457, 458, 459), (460, 461, 462, 463), (464, 465, 466, 467), (468, 469, 470, 471), (472, 473, 474, 475), (476, 477, 478, 479), (480, 481, 482, 483), (484, 485, 486, 487), (488, 489, 490, 491), (492, 493, 494, 495), (496, 497, 498, 499), (500, 501, 502, 503), (504, 505, 506, 507), (508, 509, 510, 511), (512, 513, 514, 515), (516, 517, 518, 519), (520, 521, 522, 523), (524, 525, 526, 527), (528, 529, 530, 531), (532, 533, 534, 535), (536, 537, 538, 539), (540, 541, 542, 543), (544, 545, 546, 547), (548, 549, 550, 551), (552, 553, 554, 555), (556, 557, 558, 559), (560, 561, 562, 563), (564, 565, 566, 567), (568, 569, 570, 571), (572, 573, 574, 575), (576, 577, 578, 579), (580, 581, 582, 583), (584, 585, 586, 587), (588, 589, 590, 591), (592, 593, 594, 595), (596, 597, 598, 599), (600, 601, 602, 603), (604, 605, 606, 607), (608, 609, 610, 611), (612, 613, 614, 615), (616, 617, 618, 619), (620, 621, 622, 623), (624, 625, 626, 627), (628, 629, 630, 631), (632, 633, 634, 635), (636, 637, 638, 639), (640, 641, 642, 643), (644, 645, 646, 647), (648, 649, 650, 651), (652, 653, 654, 655), (656, 657, 658, 659), (660, 661, 662, 663), (664, 665, 666, 667), (668, 669, 670, 671), (672, 673, 674, 675), (676, 677, 678, 679), (680, 681, 682, 683), (684, 685, 686, 687), (688, 689, 690, 691), (692, 693, 694, 695), (696, 697, 698, 699), (700, 701, 702, 703), (704, 705, 706, 707), (708, 709, 710, 711), (712, 713, 714, 715), (716, 717, 718, 719), (720, 721, 722, 723), (724, 725, 726, 727), (728, 729, 730, 731), (732, 733, 734, 735), (736, 737, 738, 739), (740, 741, 742, 743), (744, 745, 746, 747), (748, 749, 750, 751), (752, 753, 754, 755), (756, 757, 758, 759), (760, 761, 762, 763), (764, 765, 766, 767), (768, 769, 770, 771), (772, 773, 774, 775), (776, 777, 778, 779), (780, 781, 782, 783), (784, 785, 786, 787), (788, 789, 790, 791), (792, 793, 794, 795), (796, 797, 798, 799), (800, 801, 802, 803), (804, 805, 806, 807), (808, 809, 810, 811), (812, 813, 814, 815), (816, 817, 818, 819), (820, 821, 822, 823), (824, 825, 826, 827), (828, 829, 830, 831), (832, 833, 834, 835), (836, 837, 838, 839), (840, 841, 842, 843), (844, 845, 846, 847), (848, 849, 850, 851), (852, 853, 854, 855), (856, 857, 858, 859), (860, 861, 862, 863), (864, 865, 866, 867), (868, 869, 870, 871), (872, 873, 874, 875), (876, 877, 878, 879), (880, 881, 882, 883), (884, 885, 886, 887), (888, 889, 890, 891), (892, 893, 894, 895), (896, 897, 898, 899), (900, 901, 902, 903), (904, 905, 906, 907), (908, 909, 910, 911), (912, 913, 914, 915), (916, 917, 918, 919), (920, 921, 922, 923), (924, 925, 926, 927), (928, 929, 930, 931), (932, 933, 934, 935), (936, 937, 938, 939), (940, 941, 942, 943), (944, 945, 946, 947), (948, 949, 950, 951), (952, 953, 954, 955), (956, 957, 958, 959), (299, 155, 154, 296), (359, 153, 152, 356), (419, 151, 150, 416), (479, 149, 148, 476), (539, 147, 146, 536), (599, 145, 144, 596), (659, 143, 142, 656), (719, 141, 140, 716), (779, 139, 138, 776), (839, 137, 136, 836), (899, 135, 134, 896), (956, 133, 132, 957), (156, 241, 240, 157), (242, 245, 244, 243), (246, 249, 248, 247), (250, 253, 252, 251), (254, 257, 256, 255), (258, 261, 260, 259), (262, 265, 264, 263), (266, 269, 268, 267), (270, 273, 272, 271), (274, 277, 276, 275), (278, 281, 280, 279), (282, 285, 284, 283), (286, 289, 288, 287), (290, 293, 292, 291), (294, 298, 297, 295), (158, 301, 300, 159), (302, 305, 304, 303), (306, 309, 308, 307), (310, 313, 312, 311), (314, 317, 316, 315), (318, 321, 320, 319), (322, 325, 324, 323), (326, 329, 328, 327), (330, 333, 332, 331), (334, 337, 336, 335), (338, 341, 340, 339), (342, 345, 344, 343), (346, 349, 348, 347), (350, 353, 352, 351), (354, 358, 357, 355), (160, 361, 360, 161), (362, 365, 364, 363), (366, 369, 368, 367), (370, 373, 372, 371), (374, 377, 376, 375), (378, 381, 380, 379), (382, 385, 384, 383), (386, 389, 388, 387), (390, 393, 392, 391), (394, 397, 396, 395), (398, 401, 400, 399), (402, 405, 404, 403), (406, 409, 408, 407), (410, 413, 412, 411), (414, 418, 417, 415), (162, 421, 420, 163), (422, 425, 424, 423), (426, 429, 428, 427), (430, 433, 432, 431), (434, 437, 436, 435), (438, 441, 440, 439), (442, 445, 444, 443), (446, 449, 448, 447), (450, 453, 452, 451), (454, 457, 456, 455), (458, 461, 460, 459), (462, 465, 464, 463), (466, 469, 468, 467), (470, 473, 472, 471), (474, 478, 477, 475), (164, 481, 480, 165), (482, 485, 484, 483), (486, 489, 488, 487), (490, 493, 492, 491), (494, 497, 496, 495), (498, 501, 500, 499), (502, 505, 504, 503), (506, 509, 508, 507), (510, 513, 512, 511), (514, 517, 516, 515), (518, 521, 520, 519), (522, 525, 524, 523), (526, 529, 528, 527), (530, 533, 532, 531), (534, 538, 537, 535), (166, 541, 540, 167), (542, 545, 544, 543), (546, 549, 548, 547), (550, 553, 552, 551), (554, 557, 556, 555), (558, 561, 560, 559), (562, 565, 564, 563), (566, 569, 568, 567), (570, 573, 572, 571), (574, 577, 576, 575), (578, 581, 580, 579), (582, 585, 584, 583), (586, 589, 588, 587), (590, 593, 592, 591), (594, 598, 597, 595), (168, 601, 600, 169), (602, 605, 604, 603), (606, 609, 608, 607), (610, 613, 612, 611), (614, 617, 616, 615), (618, 621, 620, 619), (622, 625, 624, 623), (626, 629, 628, 627), (630, 633, 632, 631), (634, 637, 636, 635), (638, 641, 640, 639), (642, 645, 644, 643), (646, 649, 648, 647), (650, 653, 652, 651), (654, 658, 657, 655), (170, 661, 660, 171), (662, 665, 664, 663), (666, 669, 668, 667), (670, 673, 672, 671), (674, 677, 676, 675), (678, 681, 680, 679), (682, 685, 684, 683), (686, 689, 688, 687), (690, 693, 692, 691), (694, 697, 696, 695), (698, 701, 700, 699), (702, 705, 704, 703), (706, 709, 708, 707), (710, 713, 712, 711), (714, 718, 717, 715), (172, 721, 720, 173), (722, 725, 724, 723), (726, 729, 728, 727), (730, 733, 732, 731), (734, 737, 736, 735), (738, 741, 740, 739), (742, 745, 744, 743), (746, 749, 748, 747), (750, 753, 752, 751), (754, 757, 756, 755), (758, 761, 760, 759), (762, 765, 764, 763), (766, 769, 768, 767), (770, 773, 772, 771), (774, 778, 777, 775), (174, 781, 780, 175), (782, 785, 784, 783), (786, 789, 788, 787), (790, 793, 792, 791), (794, 797, 796, 795), (798, 801, 800, 799), (802, 805, 804, 803), (806, 809, 808, 807), (810, 813, 812, 811), (814, 817, 816, 815), (818, 821, 820, 819), (822, 825, 824, 823), (826, 829, 828, 827), (830, 833, 832, 831), (834, 838, 837, 835), (176, 841, 840, 177), (842, 845, 844, 843), (846, 849, 848, 847), (850, 853, 852, 851), (854, 857, 856, 855), (858, 861, 860, 859), (862, 865, 864, 863), (866, 869, 868, 867), (870, 873, 872, 871), (874, 877, 876, 875), (878, 881, 880, 879), (882, 885, 884, 883), (886, 889, 888, 887), (890, 893, 892, 891), (894, 898, 897, 895), (178, 900, 903, 179), (901, 904, 907, 902), (905, 908, 911, 906), (909, 912, 915, 910), (913, 916, 919, 914), (917, 920, 923, 918), (921, 924, 927, 922), (925, 928, 931, 926), (929, 932, 935, 930), (933, 936, 939, 934), (937, 940, 943, 938), (941, 944, 947, 942), (945, 948, 951, 946), (949, 952, 955, 950), (953, 959, 958, 954), (898, 958, 957, 899), (893, 955, 954, 894), (889, 951, 950, 890), (885, 947, 946, 886), (881, 943, 942, 882), (877, 939, 938, 878), (873, 935, 934, 874), (869, 931, 930, 870), (865, 927, 926, 866), (861, 923, 922, 862), (857, 919, 918, 858), (853, 915, 914, 854), (849, 911, 910, 850), (845, 907, 906, 846), (841, 903, 902, 842), (838, 897, 896, 839), (833, 892, 895, 834), (829, 888, 891, 830), (825, 884, 887, 826), (821, 880, 883, 822), (817, 876, 879, 818), (813, 872, 875, 814), (809, 868, 871, 810), (805, 864, 867, 806), (801, 860, 863, 802), (797, 856, 859, 798), (793, 852, 855, 794), (789, 848, 851, 790), (785, 844, 847, 786), (781, 840, 843, 782), (778, 837, 836, 779), (773, 832, 835, 774), (769, 828, 831, 770), (765, 824, 827, 766), (761, 820, 823, 762), (757, 816, 819, 758), (753, 812, 815, 754), (749, 808, 811, 750), (745, 804, 807, 746), (741, 800, 803, 742), (737, 796, 799, 738), (733, 792, 795, 734), (729, 788, 791, 730), (725, 784, 787, 726), (721, 780, 783, 722), (718, 777, 776, 719), (713, 772, 775, 714), (709, 768, 771, 710), (705, 764, 767, 706), (701, 760, 763, 702), (697, 756, 759, 698), (693, 752, 755, 694), (689, 748, 751, 690), (685, 744, 747, 686), (681, 740, 743, 682), (677, 736, 739, 678), (673, 732, 735, 674), (669, 728, 731, 670), (665, 724, 727, 666), (661, 720, 723, 662), (658, 717, 716, 659), (653, 712, 715, 654), (649, 708, 711, 650), (645, 704, 707, 646), (641, 700, 703, 642), (637, 696, 699, 638), (633, 692, 695, 634), (629, 688, 691, 630), (625, 684, 687, 626), (621, 680, 683, 622), (617, 676, 679, 618), (613, 672, 675, 614), (609, 668, 671, 610), (605, 664, 667, 606), (601, 660, 663, 602), (598, 657, 656, 599), (593, 652, 655, 594), (589, 648, 651, 590), (585, 644, 647, 586), (581, 640, 643, 582), (577, 636, 639, 578), (573, 632, 635, 574), (569, 628, 631, 570), (565, 624, 627, 566), (561, 620, 623, 562), (557, 616, 619, 558), (553, 612, 615, 554), (549, 608, 611, 550), (545, 604, 607, 546), (541, 600, 603, 542), (538, 597, 596, 539), (533, 592, 595, 534), (529, 588, 591, 530), (525, 584, 587, 526), (521, 580, 583, 522), (517, 576, 579, 518), (513, 572, 575, 514), (509, 568, 571, 510), (505, 564, 567, 506), (501, 560, 563, 502), (497, 556, 559, 498), (493, 552, 555, 494), (489, 548, 551, 490), (485, 544, 547, 486), (481, 540, 543, 482), (478, 537, 536, 479), (473, 532, 535, 474), (469, 528, 531, 470), (465, 524, 527, 466), (461, 520, 523, 462), (457, 516, 519, 458), (453, 512, 515, 454), (449, 508, 511, 450), (445, 504, 507, 446), (441, 500, 503, 442), (437, 496, 499, 438), (433, 492, 495, 434), (429, 488, 491, 430), (425, 484, 487, 426), (421, 480, 483, 422), (418, 477, 476, 419), (413, 472, 475, 414), (409, 468, 471, 410), (405, 464, 467, 406), (401, 460, 463, 402), (397, 456, 459, 398), (393, 452, 455, 394), (389, 448, 451, 390), (385, 444, 447, 386), (381, 440, 443, 382), (377, 436, 439, 378), (373, 432, 435, 374), (369, 428, 431, 370), (365, 424, 427, 366), (361, 420, 423, 362), (358, 417, 416, 359), (353, 412, 415, 354), (349, 408, 411, 350), (345, 404, 407, 346), (341, 400, 403, 342), (337, 396, 399, 338), (333, 392, 395, 334), (329, 388, 391, 330), (325, 384, 387, 326), (321, 380, 383, 322), (317, 376, 379, 318), (313, 372, 375, 314), (309, 368, 371, 310), (305, 364, 367, 306), (301, 360, 363, 302), (298, 357, 356, 299), (293, 352, 355, 294), (289, 348, 351, 290), (285, 344, 347, 286), (281, 340, 343, 282), (277, 336, 339, 278), (273, 332, 335, 274), (269, 328, 331, 270), (265, 324, 327, 266), (261, 320, 323, 262), (257, 316, 319, 258), (253, 312, 315, 254), (249, 308, 311, 250), (245, 304, 307, 246), (241, 300, 303, 242), (180, 297, 296, 181), (182, 292, 295, 183), (184, 288, 291, 185), (186, 284, 287, 187), (188, 280, 283, 189), (190, 276, 279, 191), (192, 272, 275, 193), (194, 268, 271, 195), (196, 264, 267, 197), (198, 260, 263, 199), (200, 256, 259, 201), (202, 252, 255, 203), (204, 248, 251, 205), (206, 244, 247, 207), (208, 240, 243, 209), (959, 239, 238, 956), (952, 237, 236, 953), (948, 235, 234, 949), (944, 233, 232, 945), (940, 231, 230, 941), (936, 229, 228, 937), (932, 227, 226, 933), (928, 225, 224, 929), (924, 223, 222, 925), (920, 221, 220, 921), (916, 219, 218, 917), (912, 217, 216, 913), (908, 215, 214, 909), (904, 213, 212, 905), (900, 211, 210, 901), (133, 956, 238, 130)])
me_cylinder_002.polygons.foreach_set('material_index', [0, 0, 0, 0, 0, 0, 0, 0, 0, 0, 0, 0, 0, 0, 0, 0, 0, 0, 0, 0, 0, 0, 0, 0, 0, 0, 0, 0, 0, 0, 0, 0, 0, 0, 0, 0, 0, 0, 0, 0, 0, 0, 0, 0, 0, 0, 0, 0, 0, 0, 0, 0, 0, 0, 0, 0, 0, 0, 0, 0, 0, 0, 0, 0, 0, 0, 0, 0, 1, 1, 1, 1, 1, 1, 1, 1, 1, 1, 1, 1, 1, 1, 1, 1, 1, 1, 1, 1, 1, 1, 1, 1, 1, 1, 1, 1, 1, 1, 1, 1, 1, 1, 1, 1, 1, 1, 1, 1, 1, 1, 1, 1, 1, 1, 1, 1, 1, 1, 1, 1, 1, 1, 1, 1, 1, 1, 1, 1, 1, 1, 1, 1, 1, 1, 1, 1, 1, 1, 1, 1, 1, 1, 1, 1, 1, 1, 1, 1, 1, 1, 1, 1, 1, 1, 1, 1, 1, 1, 1, 1, 1, 1, 1, 1, 1, 1, 1, 1, 1, 1, 1, 1, 1, 1, 1, 1, 1, 1, 1, 1, 1, 1, 1, 1, 1, 1, 1, 1, 1, 1, 1, 1, 1, 1, 1, 1, 1, 1, 1, 1, 1, 1, 1, 1, 1, 1, 1, 1, 1, 1, 1, 1, 1, 1, 1, 1, 1, 1, 1, 1, 1, 1, 1, 1, 1, 1, 1, 1, 1, 1, 1, 1, 1, 1, 1, 1, 1, 1, 1, 1, 1, 1, 1, 1, 1, 1, 1, 1, 1, 1, 1, 1, 1, 1, 1, 1, 1, 1, 1, 1, 1, 1, 1, 1, 1, 1, 1, 1, 1, 1, 1, 1, 1, 1, 1, 2, 2, 2, 2, 2, 2, 2, 2, 2, 2, 2, 2, 2, 2, 2, 2, 2, 2, 2, 2, 2, 2, 2, 2, 2, 2, 2, 2, 2, 2, 2, 2, 2, 2, 2, 2, 2, 2, 2, 2, 2, 2, 2, 2, 2, 2, 2, 2, 2, 2, 2, 2, 2, 2, 2, 2, 2, 2, 2, 2, 2, 2, 2, 2, 2, 2, 2, 2, 2, 2, 2, 2, 2, 2, 2, 2, 2, 2, 2, 2, 2, 2, 2, 2, 2, 2, 2, 2, 2, 2, 2, 2, 2, 2, 2, 2, 2, 2, 2, 2, 2, 2, 2, 2, 2, 2, 2, 2, 2, 2, 2, 2, 2, 2, 2, 2, 2, 2, 2, 2, 2, 2, 2, 2, 2, 2, 2, 2, 2, 2, 2, 2, 2, 2, 2, 2, 2, 2, 2, 2, 2, 2, 2, 2, 2, 2, 2, 2, 2, 2, 2, 2, 2, 2, 2, 2, 2, 2, 2, 2, 2, 2, 2, 2, 2, 2, 2, 2, 2, 2, 2, 2, 2, 2, 2, 2, 2, 2, 2, 2, 2, 2, 2, 2, 2, 2, 2, 2, 2, 2, 2, 2, 2, 2, 2, 2, 2, 2, 2, 2, 2, 2, 2, 2, 2, 2, 2, 2, 2, 2, 2, 2, 2, 2, 2, 2, 2, 2, 2, 2, 2, 2, 2, 2, 2, 2, 2, 2, 2, 2, 2, 2, 2, 2, 2, 2, 2, 2, 2, 2, 2, 2, 2, 2, 2, 2, 2, 2, 2, 2, 2, 2, 2, 2, 2, 2, 2, 2, 2, 2, 2, 2, 2, 2, 2, 2, 2, 2, 2, 2, 2, 2, 2, 2, 2, 2, 2, 2, 2, 2, 2, 2, 2, 2, 2, 2, 2, 2, 2, 2, 2, 2, 2, 2, 2, 2, 2, 2, 2, 2, 2, 2, 2, 2, 2, 2, 2, 2, 2, 2, 2, 2, 2, 2, 2, 2, 2, 2, 2, 2, 2, 2, 2, 2, 2, 2, 2, 2, 2, 2, 2, 2, 2, 2, 2, 2, 2, 2, 2, 2, 2, 2, 2, 2, 2, 2, 2, 2, 2, 2, 2, 2, 2, 2, 2, 2, 2, 2, 2, 2, 2, 2, 2, 2, 2, 2, 2, 2, 2, 2, 2, 2, 2, 2, 2, 2, 2, 2, 2, 2, 2, 2, 2, 2, 2, 2, 2, 2, 2, 2, 2, 2, 2, 2, 2, 2, 2, 2, 2, 2, 2, 2, 2, 2, 2, 2, 2, 2, 2, 2, 2, 2, 2, 2, 2, 2, 2, 2, 2, 2, 2, 2, 2, 2, 2, 2, 2, 2, 2, 2, 2, 2, 2, 2, 2, 2, 2, 2, 2, 2, 2, 2, 2, 2, 2, 2, 2, 2, 2, 2, 2, 2, 2, 2, 2, 2, 2, 2, 2, 2, 2, 2, 2, 2, 2, 2, 2, 2, 2, 2, 2, 2, 2, 2, 2, 2, 2, 2, 2, 2, 2, 2, 2, 2, 2, 2, 2, 2, 2, 2, 2, 2, 2, 2, 2, 2, 2, 2, 2, 2, 2, 2, 2, 2, 2, 2, 2, 2, 2, 2, 2, 2, 2, 2, 2, 2, 2, 2, 2, 2, 2, 2, 2, 2, 2, 2, 2, 2, 2, 2, 2, 2, 2, 2, 2, 2, 2, 2, 2, 2, 2, 2, 2, 2, 2, 2, 2, 2, 2, 2, 2, 2, 2, 2, 2, 2, 2, 2, 2, 2, 2, 2, 2, 2, 2, 2, 2, 1])
me_cylinder_002.materials.append(mat_neon_white)
me_cylinder_002.materials.append(mat_bottom_white_glass)
me_cylinder_002.materials.append(mat_neon_light_blue)
me_cylinder_002.use_remesh_preserve_volume = False
me_cylinder_002.use_remesh_preserve_attributes = False
me_cylinder_002.use_mirror_vertex_groups = False
me_cylinder_002.update()

# ---- objects
ob_track01_005 = bpy.data.objects.new('track01.005', me_cylinder_002)

# ---- transforms, parenting, visibility, modifiers, constraints
ob_track01_005.location = (0.0, 0.0, 0.0)
ob_track01_005.lineart.crease_threshold = 0.0

# ---- collection membership
col_collection_1.objects.link(ob_track01_005)

# ---- scene / render settings (as saved in the file)
scene.frame_start = 1; scene.frame_end = 250; scene.frame_set(1)
scene.render.engine = 'CYCLES'
scene.render.resolution_percentage = 50
scene.render.dither_intensity = 0.0
scene.cycles.use_denoising = False
scene.cycles.samples = 128
scene.cycles.sampling_pattern = 'TABULATED_SOBOL'
scene.cycles.use_adaptive_sampling = False
scene.cycles.use_light_tree = False
scene.cycles.blur_glossy = 0.0
scene.cycles.sample_clamp_indirect = 0.0
scene.view_settings.view_transform = 'Standard'
bpy.context.view_layer.update()

# ---- added for rendering (the .blend has no active camera): camera
cam_auto = bpy.data.cameras.new('AutoCamera')
cam_auto.lens = 50.0
cam_auto.sensor_width = 36.0
cam_auto.clip_end = 1487.82
ob_auto_camera = bpy.data.objects.new('AutoCamera', cam_auto)
scene.collection.objects.link(ob_auto_camera)
ob_auto_camera.location = (84.7874, -101.732, 74.7886)
ob_auto_camera.rotation_euler = (1.09748, -7.21219e-08, 0.694738)
scene.camera = ob_auto_camera
bpy.context.view_layer.update()
